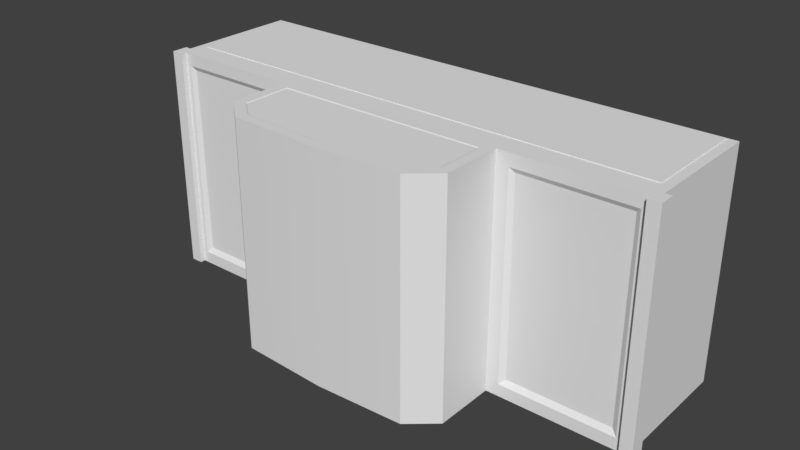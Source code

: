 # Source: Platform_small.blend  (saved by Blender 2.78.0; exported with 4.5.12 LTS)
import bpy
from mathutils import Matrix  # noqa: F401  (used for matrix-valued properties, if any)

bpy.ops.wm.read_factory_settings(use_empty=True)
scene = bpy.context.scene
scene.name = 'Scene'

# ---- collections
col_collection_1 = bpy.data.collections.new('Collection 1'); scene.collection.children.link(col_collection_1)

# ---- materials (node trees are filled in below, after node groups)
mat_material = bpy.data.materials.new('Material')
mat_material.alpha_threshold = 0.0
mat_material.use_transparent_shadow = False
mat_material.roughness = 0.5
mat_material.line_color = (0.0, 0.0, 0.0, 1.0)

# ---- material node trees

# ---- world
world_world = bpy.data.worlds.new('World'); scene.world = world_world
world_world.color = (0.05088, 0.05088, 0.05088)
world_world.use_sun_shadow = False
world_world.sun_shadow_jitter_overblur = 0.0
world_world.cycles.sampling_method = 'MANUAL'

# ---- meshes
me_mk2crewcabin_005 = bpy.data.meshes.new('Mk2CrewCabin.005')
me_mk2crewcabin_005.from_pydata([(0.949, 0.425, 0.2922), (0.949, -0.425, 0.2922), (0.9043, 0.3837, 0.2501), (0.9043, -0.425, 0.2922), (0.949, -0.425, -0.1047), (0.949, 0.425, -0.1047), (0.9043, -0.425, -0.1047), (0.9043, 0.3837, -0.06258), (0.9043, -0.3853, 0.2501), (0.9043, -0.3853, -0.06258), (0.9043, 0.425, 0.2922), (0.9043, 0.425, -0.1047), (0.9277, -0.3853, 0.2501), (0.9277, 0.3837, 0.2501), (0.9277, -0.3853, -0.06258), (0.9277, 0.3837, -0.06258), (-0.949, 0.425, 0.2922), (-0.949, -0.425, 0.2922), (-0.9043, 0.3837, 0.2501), (-0.9043, -0.425, 0.2922), (-0.949, -0.425, -0.1047), (-0.949, 0.425, -0.1047), (-0.9043, -0.425, -0.1047), (-0.9043, 0.3837, -0.06258), (-0.9043, -0.3853, 0.2501), (-0.9043, -0.3853, -0.06258), (-0.9043, 0.425, 0.2922), (-0.9043, 0.425, -0.1047), (-0.9277, -0.3853, 0.2501), (-0.9277, 0.3837, 0.2501), (-0.9277, -0.3853, -0.06258), (-0.9277, 0.3837, -0.06258)], [], [(0, 10, 3, 1), (5, 4, 6, 11), (10, 0, 5, 11), (0, 1, 4, 5), (1, 3, 6, 4), (2, 8, 3, 10), (9, 7, 11, 6), (7, 2, 10, 11), (8, 9, 6, 3), (12, 13, 15, 14), (2, 7, 15, 13), (8, 2, 13, 12), (9, 8, 12, 14), (7, 9, 14, 15), (16, 17, 19, 26), (21, 27, 22, 20), (26, 27, 21, 16), (16, 21, 20, 17), (17, 20, 22, 19), (18, 26, 19, 24), (25, 22, 27, 23), (23, 27, 26, 18), (24, 19, 22, 25), (28, 30, 31, 29), (18, 29, 31, 23), (24, 28, 29, 18), (25, 30, 28, 24), (23, 31, 30, 25)])
me_mk2crewcabin_005.polygons.foreach_set('use_smooth', [True] * 28)
_k = set([(0, 1), (0, 5), (0, 10), (1, 3), (1, 4), (2, 7), (2, 8), (2, 13), (3, 6), (3, 10), (4, 5), (4, 6), (5, 11), (6, 11), (7, 9), (7, 15), (8, 9), (8, 12), (9, 14), (10, 11), (12, 13), (12, 14), (13, 15), (14, 15), (16, 17), (16, 21), (16, 26), (17, 19), (17, 20), (18, 23), (18, 24), (18, 29), (19, 22), (19, 26), (20, 21), (20, 22), (21, 27), (22, 27), (23, 25), (23, 31), (24, 25), (24, 28), (25, 30), (26, 27), (28, 29), (28, 30), (29, 31), (30, 31)])
me_mk2crewcabin_005.attributes.new('sharp_edge', 'BOOLEAN', 'EDGE').data.foreach_set('value', [ (min(e.vertices), max(e.vertices)) in _k for e in me_mk2crewcabin_005.edges])
_uv = me_mk2crewcabin_005.uv_layers.new(name='UV')
_uv.uv.foreach_set('vector', [0.348, 0.4759, 0.348, 0.4657, 0.5438, 0.4657, 0.5438, 0.4759, 0.348, 0.3512, 0.5438, 0.3512, 0.5438, 0.3614, 0.348, 0.3614, 0.5478, 0.032, 0.5564, 0.03357, 0.5564, 0.1061, 0.5478, 0.1045, 0.3198, 0.7833, 0.5349, 0.7833, 0.5349, 0.8551, 0.3198, 0.8551, 0.5564, 0.03357, 0.5478, 0.032, 0.5478, 0.1045, 0.5564, 0.1061, 0.358, 0.4564, 0.5352, 0.4564, 0.5438, 0.4657, 0.348, 0.4657, 0.5352, 0.3706, 0.358, 0.3706, 0.348, 0.3614, 0.5438, 0.3614, 0.358, 0.3706, 0.358, 0.4564, 0.348, 0.4657, 0.348, 0.3614, 0.5352, 0.4564, 0.5352, 0.3706, 0.5438, 0.3614, 0.5438, 0.4657, 0.5258, 0.4494, 0.3673, 0.4494, 0.3673, 0.3777, 0.5258, 0.3777, 0.358, 0.4564, 0.358, 0.3706, 0.3673, 0.3777, 0.3673, 0.4494, 0.5352, 0.4564, 0.358, 0.4564, 0.3673, 0.4494, 0.5258, 0.4494, 0.5352, 0.3706, 0.5352, 0.4564, 0.5258, 0.4494, 0.5258, 0.3777, 0.358, 0.3706, 0.5352, 0.3706, 0.5258, 0.3777, 0.3673, 0.3777, 0.348, 0.4759, 0.5438, 0.4759, 0.5438, 0.4657, 0.348, 0.4657, 0.348, 0.3512, 0.348, 0.3614, 0.5438, 0.3614, 0.5438, 0.3512, 0.2283, 0.03357, 0.2283, 0.1061, 0.22, 0.1061, 0.22, 0.03357, 0.5349, 0.7833, 0.5349, 0.8551, 0.3198, 0.8551, 0.3198, 0.7833, 0.22, 0.1061, 0.22, 0.03357, 0.2283, 0.03357, 0.2283, 0.1061, 0.358, 0.4564, 0.348, 0.4657, 0.5438, 0.4657, 0.5352, 0.4564, 0.5352, 0.3706, 0.5438, 0.3614, 0.348, 0.3614, 0.358, 0.3706, 0.358, 0.3706, 0.348, 0.3614, 0.348, 0.4657, 0.358, 0.4564, 0.5352, 0.4564, 0.5438, 0.4657, 0.5438, 0.3614, 0.5352, 0.3706, 0.5258, 0.4494, 0.5258, 0.3777, 0.3673, 0.3777, 0.3673, 0.4494, 0.358, 0.4564, 0.3673, 0.4494, 0.3673, 0.3777, 0.358, 0.3706, 0.5352, 0.4564, 0.5258, 0.4494, 0.3673, 0.4494, 0.358, 0.4564, 0.5352, 0.3706, 0.5258, 0.3777, 0.5258, 0.4494, 0.5352, 0.4564, 0.358, 0.3706, 0.3673, 0.3777, 0.5258, 0.3777, 0.5352, 0.3706])
me_mk2crewcabin_005.materials.append(mat_material)
me_mk2crewcabin_005.use_remesh_preserve_volume = False
me_mk2crewcabin_005.use_remesh_preserve_attributes = False
me_mk2crewcabin_005.use_mirror_vertex_groups = False
me_mk2crewcabin_005.update()
me_mk2crewcabin_005.normals_split_custom_set([tuple(v) for v in zip(*[iter([7.844e-07, -1.227e-07, 1.0, 7.844e-07, -1.227e-07, 1.0, 7.844e-07, -1.227e-07, 1.0, 7.844e-07, -1.227e-07, 1.0, -3.922e-07, 1.402e-07, -1.0, -3.922e-07, 1.402e-07, -1.0, -3.922e-07, 1.402e-07, -1.0, -3.922e-07, 1.402e-07, -1.0, 0.0, 1.0, -1.05e-07, 0.0, 1.0, -1.05e-07, 0.0, 1.0, -1.05e-07, 0.0, 1.0, -1.05e-07, 1.0, -2.39e-08, 0.0, 1.0, -2.39e-08, 0.0, 1.0, -2.39e-08, 0.0, 1.0, -2.39e-08, 0.0, 5.007e-14, -1.0, 1.05e-07, 5.007e-14, -1.0, 1.05e-07, 5.007e-14, -1.0, 1.05e-07, 5.007e-14, -1.0, 1.05e-07, -1.0, 9.832e-07, 7.591e-07, -1.0, -3.797e-08, 7.656e-07, -1.0, -3.992e-08, 7.273e-07, -1.0, 9.658e-07, 7.467e-07, -1.0, 1.732e-08, 7.656e-07, -1.0, 1.039e-06, 7.592e-07, -1.0, 1.022e-06, 7.466e-07, -1.0, 1.821e-08, 7.274e-07, -1.0, 1.039e-06, 7.592e-07, -1.0, 9.832e-07, 7.591e-07, -1.0, 9.658e-07, 7.467e-07, -1.0, 1.022e-06, 7.466e-07, -1.0, -3.797e-08, 7.656e-07, -1.0, 1.732e-08, 7.656e-07, -1.0, 1.821e-08, 7.274e-07, -1.0, -3.992e-08, 7.273e-07, -1.0, -9.331e-08, 0.0, -1.0, -9.331e-08, 0.0, -1.0, -9.331e-08, 0.0, -1.0, -9.331e-08, 0.0, -7.889e-05, -1.0, -5.977e-06, -7.889e-05, -1.0, -5.977e-06, -7.889e-05, -1.0, -5.977e-06, -7.889e-05, -1.0, -5.977e-06, 0.0, 7.75e-08, -1.0, 0.0, 7.75e-08, -1.0, 0.0, 7.75e-08, -1.0, 0.0, 7.75e-08, -1.0, 7.889e-05, 1.0, 5.977e-06, 7.889e-05, 1.0, 5.977e-06, 7.889e-05, 1.0, 5.977e-06, 7.889e-05, 1.0, 5.977e-06, 0.0, -1.356e-07, 1.0, 0.0, -1.356e-07, 1.0, 0.0, -1.356e-07, 1.0, 0.0, -1.356e-07, 1.0, -7.844e-07, -1.227e-07, 1.0, -7.844e-07, -1.227e-07, 1.0, -7.844e-07, -1.227e-07, 1.0, -7.844e-07, -1.227e-07, 1.0, 3.922e-07, 1.402e-07, -1.0, 3.922e-07, 1.402e-07, -1.0, 3.922e-07, 1.402e-07, -1.0, 3.922e-07, 1.402e-07, -1.0, 0.0, 1.0, -1.05e-07, 0.0, 1.0, -1.05e-07, 0.0, 1.0, -1.05e-07, 0.0, 1.0, -1.05e-07, -1.0, 0.0, 0.0, -1.0, 0.0, 0.0, -1.0, 0.0, 0.0, -1.0, 0.0, 0.0, -5.007e-14, -1.0, 1.05e-07, -5.007e-14, -1.0, 1.05e-07, -5.007e-14, -1.0, 1.05e-07, -5.007e-14, -1.0, 1.05e-07, 1.0, 1.222e-06, 0.0, 1.0, 1.2e-06, 0.0, 1.0, -1.903e-05, -2.222e-06, 1.0, -2.003e-05, -2.339e-06, 1.0, -2.094e-05, -2.158e-05, 1.0, -2e-05, -2.245e-05, 1.0, 2.599e-07, -1.973e-05, 1.0, 2.971e-07, -1.941e-05, 1.0, 2.971e-07, -1.941e-05, 1.0, 2.599e-07, -1.973e-05, 1.0, 1.2e-06, 0.0, 1.0, 1.222e-06, 0.0, 1.0, -2.003e-05, -2.339e-06, 1.0, -1.903e-05, -2.222e-06, 1.0, -2e-05, -2.245e-05, 1.0, -2.094e-05, -2.158e-05, 1.0, -1.239e-07, 0.0, 1.0, -1.239e-07, 0.0, 1.0, -1.239e-07, 0.0, 1.0, -1.239e-07, 0.0, 0.0, -1.0, 0.0, 0.0, -1.0, 0.0, 0.0, -1.0, 0.0, 0.0, -1.0, 0.0, 0.0, 7.75e-08, -1.0, 0.0, 7.75e-08, -1.0, 0.0, 7.75e-08, -1.0, 0.0, 7.75e-08, -1.0, 0.0, 1.0, 0.0, 0.0, 1.0, 0.0, 0.0, 1.0, 0.0, 0.0, 1.0, 0.0, 0.0, -1.356e-07, 1.0, 0.0, -1.356e-07, 1.0, 0.0, -1.356e-07, 1.0, 0.0, -1.356e-07, 1.0])] * 3)])
me_cube_022 = bpy.data.meshes.new('Cube.022')
me_cube_022.from_pydata([(-0.9085, -0.304, -0.4134), (-0.9085, 0.09726, -0.4134), (-0.9085, -0.304, 0.4134), (-0.9085, 0.09726, 0.4134), (-0.9495, -0.304, -0.4134), (-0.9495, 0.09726, -0.4134), (-0.9495, -0.304, 0.4134), (-0.9495, 0.09726, 0.4134)], [], [(1, 3, 2, 0), (3, 7, 6, 2), (7, 5, 4, 6), (5, 1, 0, 4), (0, 2, 6, 4), (5, 7, 3, 1)])
me_cube_022.use_remesh_preserve_volume = False
me_cube_022.use_remesh_preserve_attributes = False
me_cube_022.use_mirror_vertex_groups = False
me_cube_022.update()
me_cube_023 = bpy.data.meshes.new('Cube.023')
me_cube_023.from_pydata([(0.9085, -0.304, 0.4134), (0.9085, 0.09726, 0.4134), (0.9085, -0.304, -0.4134), (0.9085, 0.09726, -0.4134), (0.9495, -0.304, 0.4134), (0.9495, 0.09726, 0.4134), (0.9495, -0.304, -0.4134), (0.9495, 0.09726, -0.4134)], [], [(1, 3, 2, 0), (3, 7, 6, 2), (7, 5, 4, 6), (5, 1, 0, 4), (0, 2, 6, 4), (5, 7, 3, 1)])
me_cube_023.use_remesh_preserve_volume = False
me_cube_023.use_remesh_preserve_attributes = False
me_cube_023.use_mirror_vertex_groups = False
me_cube_023.update()
me_mk2crewcabin_004 = bpy.data.meshes.new('Mk2CrewCabin.004')
me_mk2crewcabin_004.from_pydata([(0.9043, 0.425, 0.2922), (-0.9043, 0.425, 0.2922), (0.8654, 0.3916, 0.2526), (-0.8723, 0.3916, 0.2526), (-0.9043, 0.425, -0.1047), (0.9043, 0.425, -0.1047), (-0.8723, 0.3916, -0.06004), (0.8654, 0.3916, -0.06004), (0.04696, 0.3916, 0.2526), (0.04696, 0.3916, -0.06004), (-0.05478, 0.3916, 0.2526), (0.9043, 0.3916, 0.2922), (-0.05478, 0.3916, -0.06004), (0.9043, 0.3916, -0.1047), (-0.9043, 0.3916, 0.2922), (-0.9043, 0.3916, -0.1047), (-0.003908, 0.3916, 0.2922), (-0.003908, 0.3916, -0.1047), (0.04696, 0.4146, 0.2526), (0.8654, 0.4146, 0.2526), (0.04696, 0.4146, -0.06004), (0.8654, 0.4146, -0.06004), (-0.8723, 0.4146, 0.2526), (-0.8723, 0.4146, -0.06004), (-0.05478, 0.4146, 0.2526), (-0.05478, 0.4146, -0.06004)], [], [(0, 1, 14, 16, 11), (5, 13, 17, 15, 4), (11, 13, 5, 0), (0, 5, 4, 1), (1, 4, 15, 14), (6, 23, 22, 3), (12, 25, 23, 6), (2, 11, 16, 8), (9, 17, 13, 7), (7, 13, 11, 2), (8, 16, 17, 9), (3, 14, 15, 6), (10, 16, 14, 3), (6, 15, 17, 12), (12, 17, 16, 10), (18, 20, 21, 19), (22, 23, 25, 24), (2, 19, 21, 7), (10, 24, 25, 12), (8, 18, 19, 2), (3, 22, 24, 10), (9, 20, 18, 8), (7, 21, 20, 9)])
me_mk2crewcabin_004.polygons.foreach_set('use_smooth', [True] * 23)
_k = set([(0, 1), (0, 5), (0, 11), (1, 4), (1, 14), (2, 7), (2, 8), (2, 19), (3, 6), (3, 10), (3, 22), (4, 5), (4, 15), (5, 13), (6, 12), (6, 23), (7, 9), (7, 21), (8, 9), (8, 18), (9, 20), (10, 12), (10, 24), (11, 13), (11, 16), (12, 25), (13, 17), (14, 15), (14, 16), (15, 17), (18, 19), (18, 20), (19, 21), (20, 21), (22, 23), (22, 24), (23, 25), (24, 25)])
me_mk2crewcabin_004.attributes.new('sharp_edge', 'BOOLEAN', 'EDGE').data.foreach_set('value', [ (min(e.vertices), max(e.vertices)) in _k for e in me_mk2crewcabin_004.edges])
_uv = me_mk2crewcabin_004.uv_layers.new(name='UV')
_uv.uv.foreach_set('vector', [0.02537, 0.7337, 0.417, 0.7337, 0.417, 0.7235, 0.2212, 0.7235, 0.02537, 0.7235, 0.02537, 0.609, 0.02537, 0.6192, 0.2212, 0.6192, 0.417, 0.6192, 0.417, 0.609, 0.02537, 0.7235, 0.02537, 0.6192, 0.01362, 0.6192, 0.01362, 0.7235, 0.5478, 0.032, 0.5478, 0.1045, 0.2283, 0.1061, 0.2283, 0.03357, 0.4287, 0.7235, 0.4287, 0.6192, 0.417, 0.6192, 0.417, 0.7235, 0.407, 0.6284, 0.3975, 0.6356, 0.3975, 0.7071, 0.407, 0.7142, 0.2298, 0.6284, 0.2393, 0.6356, 0.3975, 0.6356, 0.407, 0.6284, 0.03535, 0.7142, 0.02537, 0.7235, 0.2212, 0.7235, 0.2126, 0.7142, 0.2126, 0.6284, 0.2212, 0.6192, 0.02537, 0.6192, 0.03535, 0.6284, 0.03535, 0.6284, 0.02537, 0.6192, 0.02537, 0.7235, 0.03535, 0.7142, 0.2126, 0.7142, 0.2212, 0.7235, 0.2212, 0.6192, 0.2126, 0.6284, 0.407, 0.7142, 0.417, 0.7235, 0.417, 0.6192, 0.407, 0.6284, 0.2298, 0.7142, 0.2212, 0.7235, 0.417, 0.7235, 0.407, 0.7142, 0.407, 0.6284, 0.417, 0.6192, 0.2212, 0.6192, 0.2298, 0.6284, 0.2298, 0.6284, 0.2212, 0.6192, 0.2212, 0.7235, 0.2298, 0.7142, 0.2031, 0.7072, 0.2031, 0.6355, 0.04466, 0.6355, 0.04466, 0.7072, 0.3975, 0.7071, 0.3975, 0.6356, 0.2393, 0.6356, 0.2393, 0.7071, 0.03535, 0.7142, 0.04466, 0.7072, 0.04466, 0.6355, 0.03535, 0.6284, 0.2298, 0.7142, 0.2393, 0.7071, 0.2393, 0.6356, 0.2298, 0.6284, 0.2126, 0.7142, 0.2031, 0.7072, 0.04466, 0.7072, 0.03535, 0.7142, 0.407, 0.7142, 0.3975, 0.7071, 0.2393, 0.7071, 0.2298, 0.7142, 0.2126, 0.6284, 0.2031, 0.6355, 0.2031, 0.7072, 0.2126, 0.7142, 0.03535, 0.6284, 0.04466, 0.6355, 0.2031, 0.6355, 0.2126, 0.6284])
me_mk2crewcabin_004.materials.append(mat_material)
me_mk2crewcabin_004.use_remesh_preserve_volume = False
me_mk2crewcabin_004.use_remesh_preserve_attributes = False
me_mk2crewcabin_004.use_mirror_vertex_groups = False
me_mk2crewcabin_004.update()
me_mk2crewcabin_004.normals_split_custom_set([tuple(v) for v in zip(*[iter([-3.571e-08, 1.517e-05, 1.0, -3.571e-08, 1.517e-05, 1.0, -3.571e-08, 1.517e-05, 1.0, -3.571e-08, 1.517e-05, 1.0, -3.571e-08, 1.517e-05, 1.0, 3.084e-08, -1.473e-05, -1.0, 3.084e-08, -1.473e-05, -1.0, 3.084e-08, -1.473e-05, -1.0, 3.084e-08, -1.473e-05, -1.0, 3.084e-08, -1.473e-05, -1.0, 1.0, 0.0, 0.0, 1.0, 0.0, 0.0, 1.0, 0.0, 0.0, 1.0, 0.0, 0.0, 2.475e-15, 1.0, -8.304e-08, 2.475e-15, 1.0, -8.304e-08, 2.475e-15, 1.0, -8.304e-08, 2.475e-15, 1.0, -8.304e-08, -1.0, 0.0, 0.0, -1.0, 0.0, 0.0, -1.0, 0.0, 0.0, -1.0, 0.0, 0.0, 1.0, -7.073e-07, 0.0, 1.0, -7.073e-07, 0.0, 1.0, -7.073e-07, 0.0, 1.0, -7.073e-07, 0.0, -3.717e-08, 2.188e-05, 1.0, -3.717e-08, 2.188e-05, 1.0, -3.717e-08, 2.188e-05, 1.0, -3.717e-08, 2.188e-05, 1.0, 6.878e-07, -1.0, -1.983e-08, 6.87e-07, -1.0, -1.748e-08, 5.978e-07, -1.0, -3.483e-07, 6.085e-07, -1.0, 3.724e-08, 6.082e-07, -1.0, -1.744e-07, 5.989e-07, -1.0, 4.463e-08, 6.819e-07, -1.0, -2.236e-07, 6.895e-07, -1.0, -2.213e-07, 6.895e-07, -1.0, -2.213e-07, 6.819e-07, -1.0, -2.236e-07, 6.87e-07, -1.0, -1.748e-08, 6.878e-07, -1.0, -1.983e-08, 6.085e-07, -1.0, 3.724e-08, 5.978e-07, -1.0, -3.483e-07, 5.989e-07, -1.0, 4.463e-08, 6.082e-07, -1.0, -1.744e-07, 1.27e-06, -1.0, -8.187e-07, 1.157e-06, -1.0, -9.412e-07, 1.11e-06, -1.0, 3.458e-07, 1.286e-06, -1.0, 2.288e-07, 5.931e-07, -1.0, -8.567e-07, 5.978e-07, -1.0, -3.483e-07, 1.157e-06, -1.0, -9.412e-07, 1.27e-06, -1.0, -8.187e-07, 1.286e-06, -1.0, 2.288e-07, 1.11e-06, -1.0, 3.458e-07, 5.989e-07, -1.0, 4.463e-08, 5.927e-07, -1.0, 2.993e-07, 5.927e-07, -1.0, 2.993e-07, 5.989e-07, -1.0, 4.463e-08, 5.978e-07, -1.0, -3.483e-07, 5.931e-07, -1.0, -8.567e-07, 6.191e-07, -1.0, -2.329e-07, 6.191e-07, -1.0, -2.329e-07, 6.191e-07, -1.0, -2.329e-07, 6.191e-07, -1.0, -2.329e-07, 5.833e-07, -1.0, -2.332e-07, 5.833e-07, -1.0, -2.332e-07, 5.833e-07, -1.0, -2.332e-07, 5.833e-07, -1.0, -2.332e-07, -1.0, 1.647e-06, 0.0, -1.0, 1.647e-06, 0.0, -1.0, 1.647e-06, 0.0, -1.0, 1.647e-06, 0.0, -1.0, -5.728e-07, -6.179e-14, -1.0, -5.728e-07, -6.179e-14, -1.0, -5.728e-07, -6.179e-14, -1.0, -5.728e-07, -6.179e-14, 0.0, -2.204e-05, -1.0, 0.0, -2.204e-05, -1.0, 0.0, -2.204e-05, -1.0, 0.0, -2.204e-05, -1.0, 7.435e-08, -2.204e-05, -1.0, 7.435e-08, -2.204e-05, -1.0, 7.435e-08, -2.204e-05, -1.0, 7.435e-08, -2.204e-05, -1.0, 1.0, 4.476e-07, 1.236e-13, 1.0, 4.476e-07, 1.236e-13, 1.0, 4.476e-07, 1.236e-13, 1.0, 4.476e-07, 1.236e-13, -3.713e-08, 2.188e-05, 1.0, -3.713e-08, 2.188e-05, 1.0, -3.713e-08, 2.188e-05, 1.0, -3.713e-08, 2.188e-05, 1.0])] * 3)])
me_cube_024 = bpy.data.meshes.new('Cube.024')
me_cube_024.from_pydata([(0.9116, 0.3865, -0.304), (0.9116, 0.3865, 0.09726), (-0.9116, 0.3865, -0.304), (-0.9116, 0.3865, 0.09726), (0.9116, 0.4276, -0.304), (0.9116, 0.4276, 0.09726), (-0.9116, 0.4276, -0.304), (-0.9116, 0.4276, 0.09726)], [], [(1, 3, 2, 0), (3, 7, 6, 2), (7, 5, 4, 6), (5, 1, 0, 4), (0, 2, 6, 4), (5, 7, 3, 1)])
me_cube_024.use_remesh_preserve_volume = False
me_cube_024.use_remesh_preserve_attributes = False
me_cube_024.use_mirror_vertex_groups = False
me_cube_024.update()
me_mk2crewcabin_002 = bpy.data.meshes.new('Mk2CrewCabin.002')
me_mk2crewcabin_002.from_pydata([(-0.9043, -0.425, 0.2922), (0.9043, -0.425, 0.2922), (-0.8732, -0.3908, 0.2526), (0.8645, -0.3908, 0.2526), (0.9043, -0.425, -0.1047), (-0.9043, -0.425, -0.1047), (0.8645, -0.3908, -0.06004), (-0.8732, -0.3908, -0.06004), (-0.05478, -0.3908, 0.2526), (-0.05478, -0.3908, -0.06004), (0.04696, -0.3908, 0.2526), (-0.9043, -0.3908, 0.2922), (0.04696, -0.3908, -0.06004), (-0.9043, -0.3908, -0.1047), (0.9043, -0.3908, 0.2922), (0.9043, -0.3908, -0.1047), (-0.003908, -0.3908, 0.2922), (-0.003908, -0.3908, -0.1047), (-0.05478, -0.4138, 0.2526), (-0.8732, -0.4138, 0.2526), (-0.05478, -0.4138, -0.06004), (-0.8732, -0.4138, -0.06004), (0.8645, -0.4138, 0.2526), (0.8645, -0.4138, -0.06004), (0.04696, -0.4138, 0.2526), (0.04696, -0.4138, -0.06004)], [], [(0, 1, 14, 16, 11), (5, 13, 17, 15, 4), (11, 13, 5, 0), (0, 5, 4, 1), (1, 4, 15, 14), (6, 23, 22, 3), (12, 25, 23, 6), (2, 11, 16, 8), (9, 17, 13, 7), (7, 13, 11, 2), (8, 16, 17, 9), (3, 14, 15, 6), (10, 16, 14, 3), (6, 15, 17, 12), (12, 17, 16, 10), (18, 20, 21, 19), (22, 23, 25, 24), (2, 19, 21, 7), (10, 24, 25, 12), (8, 18, 19, 2), (3, 22, 24, 10), (9, 20, 18, 8), (7, 21, 20, 9)])
me_mk2crewcabin_002.polygons.foreach_set('use_smooth', [True] * 23)
_k = set([(0, 1), (0, 5), (0, 11), (1, 4), (1, 14), (2, 7), (2, 8), (2, 19), (3, 6), (3, 10), (3, 22), (4, 5), (4, 15), (5, 13), (6, 12), (6, 23), (7, 9), (7, 21), (8, 9), (8, 18), (9, 20), (10, 12), (10, 24), (11, 13), (11, 16), (12, 25), (13, 17), (14, 15), (14, 16), (15, 17), (18, 19), (18, 20), (19, 21), (20, 21), (22, 23), (22, 24), (23, 25), (24, 25)])
me_mk2crewcabin_002.attributes.new('sharp_edge', 'BOOLEAN', 'EDGE').data.foreach_set('value', [ (min(e.vertices), max(e.vertices)) in _k for e in me_mk2crewcabin_002.edges])
_uv = me_mk2crewcabin_002.uv_layers.new(name='UV')
_uv.uv.foreach_set('vector', [0.02537, 0.7337, 0.417, 0.7337, 0.417, 0.7235, 0.2212, 0.7235, 0.02537, 0.7235, 0.02537, 0.609, 0.02537, 0.6192, 0.2212, 0.6192, 0.417, 0.6192, 0.417, 0.609, 0.02537, 0.7235, 0.02537, 0.6192, 0.01362, 0.6192, 0.01362, 0.7235, 0.2283, 0.03357, 0.2283, 0.1061, 0.5478, 0.1045, 0.5478, 0.032, 0.4287, 0.7235, 0.4287, 0.6192, 0.417, 0.6192, 0.417, 0.7235, 0.407, 0.6284, 0.3975, 0.6356, 0.3975, 0.7071, 0.407, 0.7142, 0.2298, 0.6284, 0.2393, 0.6356, 0.3975, 0.6356, 0.407, 0.6284, 0.03535, 0.7142, 0.02537, 0.7235, 0.2212, 0.7235, 0.2126, 0.7142, 0.2126, 0.6284, 0.2212, 0.6192, 0.02537, 0.6192, 0.03535, 0.6284, 0.03535, 0.6284, 0.02537, 0.6192, 0.02537, 0.7235, 0.03535, 0.7142, 0.2126, 0.7142, 0.2212, 0.7235, 0.2212, 0.6192, 0.2126, 0.6284, 0.407, 0.7142, 0.417, 0.7235, 0.417, 0.6192, 0.407, 0.6284, 0.2298, 0.7142, 0.2212, 0.7235, 0.417, 0.7235, 0.407, 0.7142, 0.407, 0.6284, 0.417, 0.6192, 0.2212, 0.6192, 0.2298, 0.6284, 0.2298, 0.6284, 0.2212, 0.6192, 0.2212, 0.7235, 0.2298, 0.7142, 0.2031, 0.7072, 0.2031, 0.6355, 0.04466, 0.6355, 0.04466, 0.7072, 0.3975, 0.7071, 0.3975, 0.6356, 0.2393, 0.6356, 0.2393, 0.7071, 0.03535, 0.7142, 0.04466, 0.7072, 0.04466, 0.6355, 0.03535, 0.6284, 0.2298, 0.7142, 0.2393, 0.7071, 0.2393, 0.6356, 0.2298, 0.6284, 0.2126, 0.7142, 0.2031, 0.7072, 0.04466, 0.7072, 0.03535, 0.7142, 0.407, 0.7142, 0.3975, 0.7071, 0.2393, 0.7071, 0.2298, 0.7142, 0.2126, 0.6284, 0.2031, 0.6355, 0.2031, 0.7072, 0.2126, 0.7142, 0.03535, 0.6284, 0.04466, 0.6355, 0.2031, 0.6355, 0.2126, 0.6284])
me_mk2crewcabin_002.materials.append(mat_material)
me_mk2crewcabin_002.use_remesh_preserve_volume = False
me_mk2crewcabin_002.use_remesh_preserve_attributes = False
me_mk2crewcabin_002.use_mirror_vertex_groups = False
me_mk2crewcabin_002.update()
me_mk2crewcabin_002.normals_split_custom_set([tuple(v) for v in zip(*[iter([3.474e-08, -1.481e-05, 1.0, 3.474e-08, -1.481e-05, 1.0, 3.474e-08, -1.481e-05, 1.0, 3.474e-08, -1.481e-05, 1.0, 3.474e-08, -1.481e-05, 1.0, -2.635e-08, 1.503e-05, -1.0, -2.635e-08, 1.503e-05, -1.0, -2.635e-08, 1.503e-05, -1.0, -2.635e-08, 1.503e-05, -1.0, -2.635e-08, 1.503e-05, -1.0, -1.0, -2.196e-06, 0.0, -1.0, -2.196e-06, 0.0, -1.0, -2.196e-06, 0.0, -1.0, -2.196e-06, 0.0, 0.0, -1.0, 0.0, 0.0, -1.0, 0.0, 0.0, -1.0, 0.0, 0.0, -1.0, 0.0, 1.0, -2.196e-06, 0.0, 1.0, -2.196e-06, 0.0, 1.0, -2.196e-06, 0.0, 1.0, -2.196e-06, 0.0, -1.0, 1.258e-06, 0.0, -1.0, 1.258e-06, 0.0, -1.0, 1.258e-06, 0.0, -1.0, 1.258e-06, 0.0, 3.717e-08, -2.221e-05, 1.0, 3.717e-08, -2.221e-05, 1.0, 3.717e-08, -2.221e-05, 1.0, 3.717e-08, -2.221e-05, 1.0, -4.001e-07, 1.0, 5.308e-07, -3.8e-07, 1.0, 6.074e-07, -1.238e-07, 1.0, 2.237e-07, -2.889e-07, 1.0, 5.88e-07, -2.888e-07, 1.0, -1.99e-07, -1.349e-07, 1.0, 2.997e-07, -3.726e-07, 1.0, -2.913e-07, -4.026e-07, 1.0, -1.79e-07, -4.026e-07, 1.0, -1.79e-07, -3.726e-07, 1.0, -2.913e-07, -3.8e-07, 1.0, 6.074e-07, -4.001e-07, 1.0, 5.308e-07, -2.889e-07, 1.0, 5.88e-07, -1.238e-07, 1.0, 2.237e-07, -1.349e-07, 1.0, 2.997e-07, -2.888e-07, 1.0, -1.99e-07, -7.009e-07, 1.0, -8.686e-08, -7.031e-07, 1.0, -8.496e-08, -6.719e-07, 1.0, 8.744e-07, -7.113e-07, 1.0, 8.193e-07, -2.076e-08, 1.0, -1.32e-07, -1.238e-07, 1.0, 2.237e-07, -7.031e-07, 1.0, -8.496e-08, -7.009e-07, 1.0, -8.686e-08, -7.113e-07, 1.0, 8.193e-07, -6.719e-07, 1.0, 8.744e-07, -1.349e-07, 1.0, 2.997e-07, -1.352e-08, 1.0, 8.21e-07, -1.352e-08, 1.0, 8.21e-07, -1.349e-07, 1.0, 2.997e-07, -1.238e-07, 1.0, 2.237e-07, -2.076e-08, 1.0, -1.32e-07, -2.913e-07, 1.0, 2.329e-07, -2.913e-07, 1.0, 2.329e-07, -2.913e-07, 1.0, 2.329e-07, -2.913e-07, 1.0, 2.329e-07, -2.916e-07, 1.0, 2.332e-07, -2.916e-07, 1.0, 2.332e-07, -2.916e-07, 1.0, 2.332e-07, -2.916e-07, 1.0, 2.332e-07, 1.0, -1.949e-07, 0.0, 1.0, -1.949e-07, 0.0, 1.0, -1.949e-07, 0.0, 1.0, -1.949e-07, 0.0, 1.0, 1.64e-07, 3.09e-14, 1.0, 1.64e-07, 3.09e-14, 1.0, 1.64e-07, 3.09e-14, 1.0, 1.64e-07, 3.09e-14, 0.0, 2.204e-05, -1.0, 0.0, 2.204e-05, -1.0, 0.0, 2.204e-05, -1.0, 0.0, 2.204e-05, -1.0, -7.435e-08, 2.204e-05, -1.0, -7.435e-08, 2.204e-05, -1.0, -7.435e-08, 2.204e-05, -1.0, -7.435e-08, 2.204e-05, -1.0, -1.0, -2.613e-08, -3.09e-14, -1.0, -2.613e-08, -3.09e-14, -1.0, -2.613e-08, -3.09e-14, -1.0, -2.613e-08, -3.09e-14, 3.095e-08, -2.221e-05, 1.0, 3.095e-08, -2.221e-05, 1.0, 3.095e-08, -2.221e-05, 1.0, 3.095e-08, -2.221e-05, 1.0])] * 3)])
me_cube_020 = bpy.data.meshes.new('Cube.020')
me_cube_020.from_pydata([(0.9116, -0.304, -0.3865), (0.9116, 0.09726, -0.3865), (-0.9116, -0.304, -0.3865), (-0.9116, 0.09726, -0.3865), (0.9116, -0.304, -0.4276), (0.9116, 0.09726, -0.4276), (-0.9116, -0.304, -0.4276), (-0.9116, 0.09726, -0.4276)], [], [(1, 3, 2, 0), (3, 7, 6, 2), (7, 5, 4, 6), (5, 1, 0, 4), (0, 2, 6, 4), (5, 7, 3, 1)])
me_cube_020.use_remesh_preserve_volume = False
me_cube_020.use_remesh_preserve_attributes = False
me_cube_020.use_mirror_vertex_groups = False
me_cube_020.update()
me_cube_013 = bpy.data.meshes.new('Cube.013')
me_cube_013.from_pydata([(-0.9242, 0.4221, 0.3833), (0.9242, 0.4221, 0.3833), (0.9242, 0.423, 0.3111), (-0.9242, 0.423, 0.3111), (0.9242, -0.4232, 0.3806), (-0.9242, -0.4232, 0.3806), (-0.9242, -0.4223, 0.3111), (0.9242, -0.4223, 0.3111)], [], [(1, 0, 5, 4), (3, 2, 7, 6), (0, 3, 6, 5), (6, 7, 4, 5), (3, 0, 1, 2), (2, 1, 4, 7)])
me_cube_013.use_remesh_preserve_volume = False
me_cube_013.use_remesh_preserve_attributes = False
me_cube_013.use_mirror_vertex_groups = False
me_cube_013.update()
me_cube_012 = bpy.data.meshes.new('Cube.012')
me_cube_012.from_pydata([(-0.4268, -0.4227, 0.608), (-0.3315, -0.4227, 0.69), (0.3315, -0.4227, 0.69), (0.4268, -0.4227, 0.608), (-0.4268, -0.4227, 0.3209), (0.4268, -0.4227, 0.3209), (-0.4268, 0.4227, 0.608), (-0.3315, 0.4227, 0.69), (0.3315, 0.4227, 0.69), (0.4268, 0.4227, 0.608), (-0.4268, 0.4227, 0.3209), (0.4268, 0.4227, 0.3209)], [], [(4, 5, 3), (4, 3, 2), (4, 2, 1), (4, 1, 0), (10, 9, 11), (10, 8, 9), (10, 7, 8), (10, 6, 7), (0, 6, 10, 4), (3, 9, 8, 2), (1, 7, 6, 0), (5, 11, 9, 3), (4, 10, 11, 5), (2, 8, 7, 1)])
me_cube_012.use_remesh_preserve_volume = False
me_cube_012.use_remesh_preserve_attributes = False
me_cube_012.use_mirror_vertex_groups = False
me_cube_012.update()
me_mk2crewcabin_016 = bpy.data.meshes.new('Mk2CrewCabin.016')
me_mk2crewcabin_016.from_pydata([(-0.3716, 0.4138, 0.4393), (-0.3716, 0.4138, 0.5926), (-0.3082, 0.4138, 0.6472), (-0.3315, 0.425, 0.7054), (-0.4309, 0.425, 0.6198), (-0.3923, 0.425, 0.4186), (-0.3164, 0.425, 0.6675), (-0.3923, 0.425, 0.6021), (-0.8668, -0.3908, 0.2922), (-0.8822, -0.3562, 0.3792), (-0.3716, -0.4124, 0.4393), (-0.3716, -0.4124, 0.5926), (-0.3082, -0.4124, 0.6472), (-0.5011, -0.3562, 0.3792), (-0.3315, -0.425, 0.7054), (-0.4309, -0.425, 0.6198), (-0.3923, -0.425, 0.4186), (-0.3164, -0.425, 0.6675), (-0.3923, -0.425, 0.6021), (-0.8822, 0.3561, 0.3792), (-0.949, 0.425, 0.3926), (-0.4309, 0.425, 0.3926), (-0.5011, 0.3556, 0.3792), (-0.949, -0.425, 0.3926), (-0.4775, 0.3791, 0.3926), (-0.4775, -0.3797, 0.3926), (-0.9057, -0.3797, 0.3926), (-0.9057, 0.3797, 0.3926), (-0.4309, -0.425, 0.3926), (0.0, 0.425, 0.4186), (0.3716, 0.4138, 0.4393), (0.3716, 0.4138, 0.5926), (0.3082, 0.4138, 0.6472), (0.0, 0.425, 0.6827), (0.3315, 0.425, 0.7054), (0.0, 0.425, 0.7213), (0.4309, 0.425, 0.6198), (0.0, 0.4138, 0.4393), (0.3923, 0.425, 0.4186), (0.3164, 0.425, 0.6675), (0.0, 0.4138, 0.662), (0.3923, 0.425, 0.6021), (0.8668, -0.3908, 0.2922), (0.8822, -0.3562, 0.3792), (0.949, 0.425, 0.3926), (0.0, -0.425, 0.4186), (0.3716, -0.4124, 0.4393), (0.3716, -0.4124, 0.5926), (0.3082, -0.4124, 0.6472), (0.0, -0.425, 0.6827), (0.5011, -0.3562, 0.3792), (0.3315, -0.425, 0.7054), (0.0, -0.425, 0.7213), (0.4309, -0.425, 0.6198), (0.0, -0.4124, 0.4393), (0.3923, -0.425, 0.4186), (0.3164, -0.425, 0.6675), (0.0, -0.4124, 0.662), (0.3923, -0.425, 0.6021), (0.8822, 0.3561, 0.3792), (0.4309, 0.425, 0.3926), (0.5011, 0.3556, 0.3792), (0.949, -0.425, 0.3926), (0.4775, 0.3791, 0.3926), (0.4775, -0.3797, 0.3926), (0.9057, -0.3797, 0.3926), (0.9057, 0.3797, 0.3926), (0.0, -0.425, 0.3922), (0.4309, -0.425, 0.3926), (0.0, 0.425, 0.3922), (0.05013, -0.3908, 0.2922), (0.8668, 0.3908, 0.2922), (0.949, 0.425, 0.2922), (0.05013, 0.3908, 0.2922), (-0.05014, -0.3908, 0.2922), (0.949, -0.425, 0.2922), (-0.949, 0.425, 0.2922), (-0.8668, 0.3908, 0.2922), (-0.05014, 0.3908, 0.2922), (-0.949, -0.425, 0.2922), (0.0, -0.425, 0.2922), (0.0, 0.425, 0.2922), (0.05013, -0.3908, 0.312), (0.8668, -0.3908, 0.312), (0.05013, 0.3908, 0.312), (0.8668, 0.3908, 0.312), (-0.8668, 0.3908, 0.312), (-0.8668, -0.3908, 0.312), (-0.05014, -0.3908, 0.312), (-0.05014, 0.3908, 0.312), (-0.949, 0.425, 0.3922), (-0.949, -0.425, 0.3922), (0.949, 0.425, 0.3922), (0.949, -0.425, 0.3922), (-0.9732, 0.425, 0.4122), (-0.9732, -0.425, 0.4122), (-0.9732, 0.03989, 0.4122), (-0.949, 0.03989, 0.353), (-0.949, 0.425, 0.353), (-0.949, -0.425, 0.353), (-0.9732, 0.03989, 0.353), (-0.9732, 0.425, 0.353), (-0.9732, -0.425, 0.353), (-0.9275, 0.03989, 0.3922), (-0.9275, 0.425, 0.3922), (-0.9275, -0.425, 0.3922), (-0.9275, 0.03989, 0.4122), (-0.9275, 0.425, 0.4122), (-0.9275, -0.425, 0.4122), (0.9732, 0.425, 0.4122), (0.9732, -0.425, 0.4122), (0.9732, 0.03989, 0.4122), (0.949, 0.03989, 0.353), (0.949, 0.425, 0.353), (0.949, -0.425, 0.353), (0.9732, 0.03989, 0.353), (0.9732, 0.425, 0.353), (0.9732, -0.425, 0.353), (0.9275, 0.03989, 0.3922), (0.9275, 0.425, 0.3922), (0.9275, -0.425, 0.3922), (0.9275, 0.03989, 0.4122), (0.9275, 0.425, 0.4122), (0.9275, -0.425, 0.4122)], [], [(37, 0, 1, 2, 40), (29, 69, 21, 5), (6, 3, 35, 33), (7, 4, 3, 6), (5, 21, 4, 7), (37, 29, 5, 0), (2, 6, 33, 40), (1, 7, 6, 2), (0, 5, 7, 1), (54, 57, 12, 11, 10), (17, 49, 52, 14), (18, 17, 14, 15), (16, 18, 15, 28), (54, 10, 16, 45), (12, 57, 49, 17), (11, 12, 17, 18), (10, 11, 18, 16), (45, 16, 28, 67), (66, 44, 60, 63), (3, 4, 15, 14), (35, 3, 14, 52), (13, 22, 19, 9), (63, 60, 68, 64), (25, 26, 23, 28), (22, 13, 25, 24), (13, 9, 26, 25), (9, 19, 27, 26), (19, 22, 24, 27), (20, 79, 23), (37, 40, 32, 31, 30), (29, 38, 60, 69), (39, 33, 35, 34), (41, 39, 34, 36), (38, 41, 36, 60), (37, 30, 38, 29), (32, 40, 33, 39), (31, 32, 39, 41), (30, 31, 41, 38), (54, 46, 47, 48, 57), (56, 51, 52, 49), (58, 53, 51, 56), (55, 68, 53, 58), (54, 45, 55, 46), (48, 56, 49, 57), (47, 58, 56, 48), (46, 55, 58, 47), (45, 67, 68, 55), (34, 51, 53, 36), (35, 52, 51, 34), (50, 43, 59, 61), (69, 81, 21), (64, 68, 62, 65), (20, 76, 79), (78, 77, 76, 81), (61, 63, 64, 50), (50, 64, 65, 43), (43, 65, 66, 59), (59, 66, 63, 61), (62, 75, 44), (77, 8, 79, 76), (78, 74, 88, 89), (67, 80, 68), (67, 28, 80), (79, 80, 28, 23), (75, 62, 68, 80), (73, 71, 85, 84), (70, 42, 75, 80), (73, 70, 80, 81), (81, 69, 60), (65, 62, 44, 66), (36, 53, 68, 60), (8, 74, 80, 79), (74, 78, 81, 80), (26, 27, 20, 23), (84, 85, 83, 82), (86, 89, 88, 87), (42, 71, 72, 75), (77, 78, 89, 86), (42, 70, 82, 83), (70, 73, 84, 82), (8, 77, 86, 87), (75, 72, 44), (71, 42, 83, 85), (74, 8, 87, 88), (71, 73, 81, 72), (4, 21, 28, 15), (24, 25, 28, 21), (27, 24, 21, 20), (76, 20, 21, 81), (60, 44, 72, 81), (96, 95, 108, 106), (97, 99, 102, 100), (98, 97, 100, 101), (94, 90, 98, 101), (96, 94, 101, 100), (91, 95, 102, 99), (95, 96, 100, 102), (105, 103, 106, 108), (103, 104, 107, 106), (94, 96, 106, 107), (90, 94, 107, 104), (95, 91, 105, 108), (111, 121, 123, 110), (112, 115, 117, 114), (113, 116, 115, 112), (109, 116, 113, 92), (111, 115, 116, 109), (93, 114, 117, 110), (110, 117, 115, 111), (120, 123, 121, 118), (118, 121, 122, 119), (109, 122, 121, 111), (92, 119, 122, 109), (110, 123, 120, 93)])
me_mk2crewcabin_016.polygons.foreach_set('use_smooth', [True] * 114)
_k = set([(0, 1), (0, 5), (0, 37), (1, 2), (1, 7), (2, 6), (2, 40), (3, 4), (3, 14), (3, 35), (4, 15), (4, 21), (5, 7), (5, 29), (6, 7), (6, 33), (8, 74), (8, 77), (8, 87), (9, 13), (9, 19), (9, 26), (10, 11), (10, 16), (10, 54), (11, 12), (11, 18), (12, 17), (12, 57), (13, 22), (13, 25), (14, 15), (14, 52), (15, 28), (16, 18), (16, 45), (17, 18), (17, 49), (19, 22), (19, 27), (20, 21), (20, 23), (20, 76), (21, 28), (21, 69), (22, 24), (23, 28), (23, 79), (24, 25), (24, 27), (25, 26), (26, 27), (28, 67), (29, 38), (29, 69), (30, 31), (30, 37), (30, 38), (31, 32), (31, 41), (32, 39), (32, 40), (33, 39), (34, 35), (34, 36), (34, 51), (36, 53), (36, 60), (38, 41), (39, 41), (42, 70), (42, 71), (42, 83), (43, 50), (43, 59), (43, 65), (44, 60), (44, 62), (44, 72), (45, 55), (45, 67), (46, 47), (46, 54), (46, 55), (47, 48), (47, 58), (48, 56), (48, 57), (49, 56), (50, 61), (50, 64), (51, 52), (51, 53), (53, 68), (55, 58), (56, 58), (59, 61), (59, 66), (60, 68), (60, 69), (61, 63), (62, 68), (62, 75), (63, 64), (63, 66), (64, 65), (65, 66), (67, 68), (70, 73), (70, 82), (71, 73), (71, 85), (72, 75), (72, 81), (73, 84), (74, 78), (74, 88), (75, 80), (76, 79), (76, 81), (77, 78), (77, 86), (78, 89), (79, 80), (82, 83), (82, 84), (83, 85), (84, 85), (86, 87), (86, 89), (87, 88), (88, 89), (90, 98), (90, 104), (91, 99), (91, 105), (92, 113), (92, 119), (93, 114), (93, 120), (94, 96), (94, 101), (94, 107), (95, 96), (95, 102), (95, 108), (96, 100), (96, 106), (97, 98), (97, 99), (97, 100), (98, 101), (99, 102), (100, 101), (100, 102), (103, 104), (103, 105), (103, 106), (104, 107), (105, 108), (106, 107), (106, 108), (109, 111), (109, 116), (109, 122), (110, 111), (110, 117), (110, 123), (111, 115), (111, 121), (112, 113), (112, 114), (112, 115), (113, 116), (114, 117), (115, 116), (115, 117), (118, 119), (118, 120), (118, 121), (119, 122), (120, 123), (121, 122), (121, 123)])
me_mk2crewcabin_016.attributes.new('sharp_edge', 'BOOLEAN', 'EDGE').data.foreach_set('value', [ (min(e.vertices), max(e.vertices)) in _k for e in me_mk2crewcabin_016.edges])
_uv = me_mk2crewcabin_016.uv_layers.new(name='UV')
_uv.uv.foreach_set('vector', [0.6616, 0.7909, 0.5763, 0.7909, 0.5763, 0.8286, 0.5912, 0.8419, 0.6616, 0.8462, 0.6616, 0.785, 0.6616, 0.7787, 0.5604, 0.7787, 0.5703, 0.785, 0.5891, 0.8473, 0.5864, 0.8553, 0.6616, 0.8596, 0.6616, 0.8516, 0.5703, 0.8324, 0.5604, 0.8383, 0.5864, 0.8553, 0.5891, 0.8473, 0.5703, 0.785, 0.5604, 0.7787, 0.5604, 0.8383, 0.5703, 0.8324, 0.6616, 0.7909, 0.6616, 0.785, 0.5703, 0.785, 0.5763, 0.7909, 0.5911, 0.8419, 0.5892, 0.8473, 0.6616, 0.8516, 0.6616, 0.8462, 0.5763, 0.8286, 0.5703, 0.8324, 0.5892, 0.8473, 0.5911, 0.8419, 0.5763, 0.7909, 0.5703, 0.785, 0.5703, 0.8324, 0.5763, 0.8286, 0.6616, 0.7909, 0.6616, 0.8462, 0.5912, 0.8419, 0.5763, 0.8286, 0.5763, 0.7909, 0.5891, 0.8473, 0.6616, 0.8516, 0.6616, 0.8596, 0.5864, 0.8553, 0.5703, 0.8324, 0.5891, 0.8473, 0.5864, 0.8553, 0.5604, 0.8383, 0.5703, 0.785, 0.5703, 0.8324, 0.5604, 0.8383, 0.5604, 0.7787, 0.6616, 0.7909, 0.5763, 0.7909, 0.5703, 0.785, 0.6616, 0.785, 0.5911, 0.8419, 0.6616, 0.8462, 0.6616, 0.8516, 0.5892, 0.8473, 0.5763, 0.8286, 0.5911, 0.8419, 0.5892, 0.8473, 0.5703, 0.8324, 0.5763, 0.7909, 0.5763, 0.8286, 0.5703, 0.8324, 0.5703, 0.785, 0.6616, 0.785, 0.5703, 0.785, 0.5604, 0.7787, 0.6616, 0.7787, 0.3183, 0.9817, 0.309, 0.9903, 0.3091, 0.8833, 0.3183, 0.8928, 0.08737, 0.9884, 0.06308, 0.9884, 0.06307, 0.8313, 0.08736, 0.8313, 0.1488, 0.9884, 0.08737, 0.9884, 0.08736, 0.8313, 0.1488, 0.8313, 0.4686, 0.8978, 0.3238, 0.8978, 0.3238, 0.9763, 0.4686, 0.9763, 0.3183, 0.8928, 0.3091, 0.8833, 0.4853, 0.8833, 0.4761, 0.8928, 0.4761, 0.8928, 0.4761, 0.9817, 0.4853, 0.9903, 0.4853, 0.8833, 0.3238, 0.8978, 0.4686, 0.8978, 0.4761, 0.8928, 0.3183, 0.8928, 0.4686, 0.8978, 0.4686, 0.9763, 0.4761, 0.9817, 0.4761, 0.8928, 0.4686, 0.9763, 0.3238, 0.9763, 0.3183, 0.9817, 0.4761, 0.9817, 0.3238, 0.9763, 0.3238, 0.8978, 0.3183, 0.8928, 0.3183, 0.9817, 0.5349, 0.7644, 0.3198, 0.7833, 0.3198, 0.7644, 0.6616, 0.7909, 0.6616, 0.8462, 0.5912, 0.8419, 0.5763, 0.8286, 0.5763, 0.7909, 0.6616, 0.785, 0.5703, 0.785, 0.5604, 0.7787, 0.6616, 0.7787, 0.5891, 0.8473, 0.6616, 0.8516, 0.6616, 0.8596, 0.5864, 0.8553, 0.5703, 0.8324, 0.5891, 0.8473, 0.5864, 0.8553, 0.5604, 0.8383, 0.5703, 0.785, 0.5703, 0.8324, 0.5604, 0.8383, 0.5604, 0.7787, 0.6616, 0.7909, 0.5763, 0.7909, 0.5703, 0.785, 0.6616, 0.785, 0.5911, 0.8419, 0.6616, 0.8462, 0.6616, 0.8516, 0.5892, 0.8473, 0.5763, 0.8286, 0.5911, 0.8419, 0.5892, 0.8473, 0.5703, 0.8324, 0.5763, 0.7909, 0.5763, 0.8286, 0.5703, 0.8324, 0.5703, 0.785, 0.6616, 0.7909, 0.5763, 0.7909, 0.5763, 0.8286, 0.5912, 0.8419, 0.6616, 0.8462, 0.5891, 0.8473, 0.5864, 0.8553, 0.6616, 0.8596, 0.6616, 0.8516, 0.5703, 0.8324, 0.5604, 0.8383, 0.5864, 0.8553, 0.5891, 0.8473, 0.5703, 0.785, 0.5604, 0.7787, 0.5604, 0.8383, 0.5703, 0.8324, 0.6616, 0.7909, 0.6616, 0.785, 0.5703, 0.785, 0.5763, 0.7909, 0.5911, 0.8419, 0.5892, 0.8473, 0.6616, 0.8516, 0.6616, 0.8462, 0.5763, 0.8286, 0.5703, 0.8324, 0.5892, 0.8473, 0.5911, 0.8419, 0.5763, 0.7909, 0.5703, 0.785, 0.5703, 0.8324, 0.5763, 0.8286, 0.6616, 0.785, 0.6616, 0.7787, 0.5604, 0.7787, 0.5703, 0.785, 0.2103, 0.9884, 0.2103, 0.8313, 0.2345, 0.8313, 0.2346, 0.9884, 0.1488, 0.9884, 0.1488, 0.8313, 0.2103, 0.8313, 0.2103, 0.9884, 0.4686, 0.8978, 0.4686, 0.9763, 0.3238, 0.9763, 0.3238, 0.8978, 0.3889, 0.01616, 0.3889, 0.03357, 0.312, 0.01616, 0.4761, 0.8928, 0.4853, 0.8833, 0.4853, 0.9903, 0.4761, 0.9817, 0.5349, 0.7644, 0.5349, 0.7833, 0.3198, 0.7833, 0.7748, 0.5196, 0.5995, 0.5196, 0.5801, 0.5128, 0.7866, 0.5128, 0.3238, 0.8978, 0.3183, 0.8928, 0.4761, 0.8928, 0.4686, 0.8978, 0.4686, 0.8978, 0.4761, 0.8928, 0.4761, 0.9817, 0.4686, 0.9763, 0.4686, 0.9763, 0.4761, 0.9817, 0.3183, 0.9817, 0.3238, 0.9763, 0.3238, 0.9763, 0.3183, 0.9817, 0.3183, 0.8928, 0.3238, 0.8978, 0.5349, 0.7644, 0.5349, 0.7833, 0.3198, 0.7644, 0.5995, 0.5196, 0.5995, 0.697, 0.5801, 0.7038, 0.5801, 0.5128, 0.7748, 0.5196, 0.7748, 0.697, 0.7658, 0.6878, 0.7658, 0.5288, 0.3889, 0.01616, 0.3889, 0.03357, 0.4658, 0.01616, 0.3889, 0.01616, 0.312, 0.01616, 0.3889, 0.03357, 0.22, 0.03357, 0.3889, 0.03357, 0.312, 0.01616, 0.22, 0.01616, 0.5564, 0.03357, 0.5564, 0.01616, 0.4658, 0.01616, 0.3889, 0.03357, 0.7995, 0.5196, 0.9644, 0.5196, 0.9568, 0.528, 0.8097, 0.528, 0.7995, 0.697, 0.9644, 0.697, 0.9817, 0.7038, 0.7866, 0.7038, 0.7995, 0.5196, 0.7995, 0.697, 0.7866, 0.7038, 0.7866, 0.5128, 0.3889, 0.03357, 0.3889, 0.01616, 0.4658, 0.01616, 0.4761, 0.9817, 0.4853, 0.9903, 0.309, 0.9903, 0.3183, 0.9817, 0.2346, 0.9884, 0.2345, 0.8313, 0.2767, 0.8313, 0.2767, 0.9884, 0.5995, 0.697, 0.7748, 0.697, 0.7866, 0.7038, 0.5801, 0.7038, 0.7748, 0.697, 0.7748, 0.5196, 0.7866, 0.5128, 0.7866, 0.7038, 0.4761, 0.9817, 0.3183, 0.9817, 0.309, 0.9903, 0.4853, 0.9903, 0.8097, 0.528, 0.9568, 0.528, 0.9568, 0.6885, 0.8097, 0.6885, 0.6102, 0.5288, 0.7658, 0.5288, 0.7658, 0.6878, 0.6102, 0.6878, 0.9644, 0.697, 0.9644, 0.5196, 0.9817, 0.5128, 0.9817, 0.7038, 0.5995, 0.5196, 0.7748, 0.5196, 0.7658, 0.5288, 0.6102, 0.5288, 0.9644, 0.697, 0.7995, 0.697, 0.8097, 0.6885, 0.9568, 0.6885, 0.7995, 0.697, 0.7995, 0.5196, 0.8097, 0.528, 0.8097, 0.6885, 0.5995, 0.697, 0.5995, 0.5196, 0.6102, 0.5288, 0.6102, 0.6878, 0.5349, 0.7833, 0.3198, 0.7833, 0.3198, 0.7644, 0.9644, 0.5196, 0.9644, 0.697, 0.9568, 0.6885, 0.9568, 0.528, 0.7748, 0.697, 0.5995, 0.697, 0.6102, 0.6878, 0.7658, 0.6878, 0.9644, 0.5196, 0.7995, 0.5196, 0.7866, 0.5128, 0.9817, 0.5128, 0.06308, 0.9884, 0.02092, 0.9884, 0.02091, 0.8313, 0.06307, 0.8313, 0.3183, 0.8928, 0.4761, 0.8928, 0.4853, 0.8833, 0.3091, 0.8833, 0.3183, 0.9817, 0.3183, 0.8928, 0.3091, 0.8833, 0.309, 0.9903, 0.22, 0.03357, 0.22, 0.01616, 0.312, 0.01616, 0.3889, 0.03357, 0.4658, 0.01616, 0.5564, 0.01616, 0.5564, 0.03357, 0.3889, 0.03357, 0.3139, 0.4532, 0.04057, 0.4532, 0.04057, 0.4422, 0.3139, 0.4422, 0.3139, 0.4733, 0.04057, 0.4733, 0.04057, 0.4675, 0.3139, 0.4675, 0.04057, 0.4733, 0.3139, 0.4733, 0.3139, 0.4675, 0.04057, 0.4675, 0.04057, 0.4532, 0.0337, 0.458, 0.0337, 0.4675, 0.04057, 0.4675, 0.3139, 0.4532, 0.04057, 0.4532, 0.04057, 0.4675, 0.3139, 0.4675, 0.0337, 0.458, 0.04057, 0.4532, 0.04057, 0.4675, 0.0337, 0.4675, 0.04057, 0.4532, 0.3139, 0.4532, 0.3139, 0.4675, 0.04057, 0.4675, 0.04057, 0.4374, 0.3139, 0.4374, 0.3139, 0.4422, 0.04057, 0.4422, 0.3139, 0.4374, 0.04057, 0.4374, 0.04057, 0.4422, 0.3139, 0.4422, 0.04057, 0.4532, 0.3139, 0.4532, 0.3139, 0.4422, 0.04057, 0.4422, 0.0337, 0.458, 0.04057, 0.4532, 0.02759, 0.4532, 0.02759, 0.458, 0.04057, 0.4532, 0.0337, 0.458, 0.02759, 0.458, 0.02759, 0.4532, 0.3139, 0.4532, 0.3139, 0.4422, 0.04057, 0.4422, 0.04057, 0.4532, 0.3139, 0.4733, 0.3139, 0.4675, 0.04057, 0.4675, 0.04057, 0.4733, 0.04057, 0.4733, 0.04057, 0.4675, 0.3139, 0.4675, 0.3139, 0.4733, 0.04057, 0.4532, 0.04057, 0.4675, 0.0337, 0.4675, 0.0337, 0.458, 0.3139, 0.4532, 0.3139, 0.4675, 0.04057, 0.4675, 0.04057, 0.4532, 0.0337, 0.458, 0.0337, 0.4675, 0.04057, 0.4675, 0.04057, 0.4532, 0.04057, 0.4532, 0.04057, 0.4675, 0.3139, 0.4675, 0.3139, 0.4532, 0.04057, 0.4374, 0.04057, 0.4422, 0.3139, 0.4422, 0.3139, 0.4374, 0.3139, 0.4374, 0.3139, 0.4422, 0.04057, 0.4422, 0.04057, 0.4374, 0.04057, 0.4532, 0.04057, 0.4422, 0.3139, 0.4422, 0.3139, 0.4532, 0.0337, 0.458, 0.02759, 0.458, 0.02759, 0.4532, 0.04057, 0.4532, 0.04057, 0.4532, 0.02759, 0.4532, 0.02759, 0.458, 0.0337, 0.458])
me_mk2crewcabin_016.materials.append(mat_material)
me_mk2crewcabin_016.use_remesh_preserve_volume = False
me_mk2crewcabin_016.use_remesh_preserve_attributes = False
me_mk2crewcabin_016.use_mirror_vertex_groups = False
me_mk2crewcabin_016.update()
me_mk2crewcabin_016.normals_split_custom_set([tuple(v) for v in zip(*[iter([0.0, 1.0, -1.803e-07, 1.328e-08, 1.0, -1.915e-07, 1.328e-08, 1.0, -1.915e-07, 1.328e-08, 1.0, -1.915e-07, 0.0, 1.0, -1.803e-07, 0.001342, 1.0, 1.357e-06, 0.001633, 1.0, -0.006261, 0.0, 1.0, 3.915e-07, 0.0, 1.0, 5.599e-07, -1.117e-07, 1.0, 9.091e-07, -1.117e-07, 1.0, 9.091e-07, 0.0, 1.0, 1.192e-06, 0.0, 1.0, 1.192e-06, -7.967e-08, 1.0, 3.132e-07, -7.967e-08, 1.0, 3.132e-07, -1.117e-07, 1.0, 9.091e-07, -1.117e-07, 1.0, 9.091e-07, 0.0, 1.0, 5.599e-07, 0.0, 1.0, 3.915e-07, -7.967e-08, 1.0, 3.132e-07, -7.967e-08, 1.0, 3.132e-07, 0.0, 0.8788, 0.4772, 0.0, 0.8788, 0.4772, 0.0, 0.8788, 0.4772, 0.0, 0.8788, 0.4772, 0.02289, 0.8788, -0.4766, 0.02289, 0.8788, -0.4766, 0.0, 0.879, -0.4767, 0.0, 0.879, -0.4767, 0.3113, 0.8788, -0.3617, 0.3113, 0.8788, -0.3617, 0.3113, 0.8788, -0.3617, 0.3113, 0.8788, -0.3617, 0.4772, 0.8788, -1.173e-06, 0.4772, 0.8788, -1.173e-06, 0.4772, 0.8788, -1.173e-06, 0.4772, 0.8788, -1.173e-06, 0.0, -1.0, -7.515e-07, 0.0, -1.0, -7.515e-07, 6.64e-08, -1.0, -7.369e-07, 6.64e-08, -1.0, -7.369e-07, 6.64e-08, -1.0, -7.369e-07, 1.117e-07, -1.0, -4.176e-07, 0.0, -1.0, 0.0, 0.0, -1.0, 0.0, 1.117e-07, -1.0, -4.176e-07, 7.967e-08, -1.0, -4.646e-07, 1.117e-07, -1.0, -4.176e-07, 1.117e-07, -1.0, -4.176e-07, 7.967e-08, -1.0, -4.646e-07, 0.0, -1.0, 7.034e-07, 7.967e-08, -1.0, -4.646e-07, 7.967e-08, -1.0, -4.646e-07, 4.992e-06, -1.0, -0.004506, 0.0, -0.8546, 0.5192, 0.0, -0.8546, 0.5192, 0.0, -0.8546, 0.5192, 0.0, -0.8546, 0.5192, 0.02491, -0.8546, -0.5186, 0.0, -0.8549, -0.5188, 0.0, -0.8549, -0.5188, 0.02491, -0.8546, -0.5186, 0.3387, -0.8546, -0.3935, 0.3387, -0.8546, -0.3935, 0.3387, -0.8546, -0.3935, 0.3387, -0.8546, -0.3935, 0.5192, -0.8546, -1.643e-06, 0.5192, -0.8546, -1.643e-06, 0.5192, -0.8546, -1.643e-06, 0.5192, -0.8546, -1.643e-06, 0.0, -1.0, 1.381e-06, 0.0, -1.0, 7.034e-07, 4.992e-06, -1.0, -0.004506, -7.707e-06, -1.0, -0.007717, 3.393e-07, -9.117e-08, 1.0, 3.297e-07, -8.755e-08, 1.0, 1.931e-07, -7.26e-08, 1.0, 1.917e-07, -7.155e-08, 1.0, -0.6524, -1.002e-07, 0.7579, -0.6524, -1.002e-07, 0.7579, -0.6524, -1.002e-07, 0.7579, -0.6524, -1.002e-07, 0.7579, -3.799e-08, -1.404e-07, 1.0, -0.04798, -1.403e-07, 0.9988, -0.04798, -1.403e-07, 0.9988, -3.799e-08, -1.404e-07, 1.0, -2.196e-07, -1.883e-07, 1.0, -2.196e-07, -1.883e-07, 1.0, -2.196e-07, -1.883e-07, 1.0, -2.196e-07, -1.883e-07, 1.0, 1.917e-07, -7.155e-08, 1.0, 1.931e-07, -7.26e-08, 1.0, 2.37e-07, -7.893e-08, 1.0, 2.354e-07, -7.713e-08, 1.0, -8.748e-08, -7.713e-08, 1.0, -5.175e-07, -9.691e-08, 1.0, -5.047e-07, -9.356e-08, 1.0, -8.526e-08, -7.893e-08, 1.0, -0.4963, -1.344e-07, 0.8682, -0.4963, -1.344e-07, 0.8682, -0.4963, -1.344e-07, 0.8682, -0.4963, -1.344e-07, 0.8682, 3.663e-06, 0.4966, 0.868, 3.663e-06, 0.4966, 0.868, 3.663e-06, 0.4966, 0.868, 3.663e-06, 0.4966, 0.868, 0.4963, -1.827e-07, 0.8682, 0.4963, -1.827e-07, 0.8682, 0.4963, -1.827e-07, 0.8682, 0.4963, -1.827e-07, 0.8682, -0.0006505, -0.4966, 0.868, -0.0006505, -0.4966, 0.868, -0.0006505, -0.4966, 0.868, -0.0006505, -0.4966, 0.868, -1.0, 0.0, -5.937e-07, -1.0, 0.0, -5.937e-07, -1.0, 0.0, -5.937e-07, 0.0, 1.0, -1.803e-07, 0.0, 1.0, -1.803e-07, -1.328e-08, 1.0, -1.691e-07, -1.328e-08, 1.0, -1.691e-07, -1.328e-08, 1.0, -1.691e-07, -0.001246, 1.0, 1.321e-06, 0.0, 1.0, 7.034e-07, 0.0, 1.0, 4.635e-07, -0.001633, 1.0, -0.006261, 1.117e-07, 1.0, 1.014e-06, 0.0, 1.0, 1.192e-06, 0.0, 1.0, 1.192e-06, 1.117e-07, 1.0, 1.014e-06, 7.967e-08, 1.0, 3.705e-07, 1.117e-07, 1.0, 1.014e-06, 1.117e-07, 1.0, 1.014e-06, 7.967e-08, 1.0, 3.705e-07, 0.0, 1.0, 7.034e-07, 7.967e-08, 1.0, 3.705e-07, 7.967e-08, 1.0, 3.705e-07, 0.0, 1.0, 4.635e-07, 0.0, 0.8788, 0.4772, 0.0, 0.8788, 0.4772, 0.0, 0.8788, 0.4772, 0.0, 0.8788, 0.4772, -0.02289, 0.8788, -0.4766, 0.0, 0.879, -0.4767, 0.0, 0.879, -0.4767, -0.02289, 0.8788, -0.4766, -0.3113, 0.8788, -0.3617, -0.3113, 0.8788, -0.3617, -0.3113, 0.8788, -0.3617, -0.3113, 0.8788, -0.3617, -0.4772, 0.8788, -1.22e-06, -0.4772, 0.8788, -1.22e-06, -0.4772, 0.8788, -1.22e-06, -0.4772, 0.8788, -1.22e-06, 0.0, -1.0, -7.515e-07, -6.64e-08, -1.0, -7.661e-07, -6.64e-08, -1.0, -7.661e-07, -6.64e-08, -1.0, -7.661e-07, 0.0, -1.0, -7.515e-07, -1.117e-07, -1.0, -6.264e-07, -1.117e-07, -1.0, -6.264e-07, 0.0, -1.0, 0.0, 0.0, -1.0, 0.0, -7.967e-08, -1.0, -6.264e-07, -7.967e-08, -1.0, -6.264e-07, -1.117e-07, -1.0, -6.264e-07, -1.117e-07, -1.0, -6.264e-07, 0.0, -1.0, 5.599e-07, -5e-06, -1.0, -0.004506, -7.967e-08, -1.0, -6.264e-07, -7.967e-08, -1.0, -6.264e-07, 0.0, -0.8546, 0.5192, 0.0, -0.8546, 0.5192, 0.0, -0.8546, 0.5192, 0.0, -0.8546, 0.5192, -0.02491, -0.8546, -0.5186, -0.02491, -0.8546, -0.5186, 0.0, -0.8549, -0.5188, 0.0, -0.8549, -0.5188, -0.3387, -0.8546, -0.3935, -0.3387, -0.8546, -0.3935, -0.3387, -0.8546, -0.3935, -0.3387, -0.8546, -0.3935, -0.5192, -0.8546, -1.598e-06, -0.5192, -0.8546, -1.598e-06, -0.5192, -0.8546, -1.598e-06, -0.5192, -0.8546, -1.598e-06, 0.0, -1.0, 1.035e-06, 5.498e-06, -1.0, -0.007717, -5e-06, -1.0, -0.004506, 0.0, -1.0, 5.599e-07, 0.6524, -9.315e-08, 0.7579, 0.6524, -9.315e-08, 0.7579, 0.6524, -9.315e-08, 0.7579, 0.6524, -9.315e-08, 0.7579, -3.799e-08, -1.404e-07, 1.0, -3.799e-08, -1.404e-07, 1.0, 0.04798, -1.401e-07, 0.9988, 0.04798, -1.401e-07, 0.9988, 1.656e-07, -1.883e-07, 1.0, 1.656e-07, -1.883e-07, 1.0, 1.656e-07, -1.883e-07, 1.0, 1.656e-07, -1.883e-07, 1.0, 0.0, 1.0, 0.0, 3.942e-18, 1.0, 5.896e-08, 0.00151, 1.0, 0.0004732, 2.354e-07, -7.713e-08, 1.0, 2.37e-07, -7.893e-08, 1.0, 3.749e-07, -9.356e-08, 1.0, 3.827e-07, -9.691e-08, 1.0, -1.0, 0.0, -5.937e-07, -1.0, 0.0, -5.937e-07, -1.0, 0.0, -5.937e-07, 0.0, 0.0, -1.0, 0.0, 0.0, -1.0, 0.0, 0.0, -1.0, -1.128e-07, 0.0, -1.0, 0.4963, -1.403e-07, 0.8682, 0.4963, -1.403e-07, 0.8682, 0.4963, -1.403e-07, 0.8682, 0.4963, -1.403e-07, 0.8682, -3.656e-06, 0.4966, 0.868, -3.656e-06, 0.4966, 0.868, -3.656e-06, 0.4966, 0.868, -3.656e-06, 0.4966, 0.868, -0.4963, -1.869e-07, 0.8682, -0.4963, -1.869e-07, 0.8682, -0.4963, -1.869e-07, 0.8682, -0.4963, -1.869e-07, 0.8682, 0.0006505, -0.4966, 0.868, 0.0006505, -0.4966, 0.868, 0.0006505, -0.4966, 0.868, 0.0006505, -0.4966, 0.868, 1.0, 0.0, 5.937e-07, 1.0, 0.0, 5.937e-07, 1.0, 0.0, 5.937e-07, 0.0, 0.0, -1.0, 0.0, 0.0, -1.0, 0.0, 0.0, -1.0, 0.0, 0.0, -1.0, -1.0, 1.304e-09, 0.0, -1.0, 1.304e-09, 0.0, -1.0, 1.304e-09, 0.0, -1.0, 1.304e-09, 0.0, -0.003857, -1.0, 0.006684, 3.942e-18, -1.0, -6.205e-07, 0.002256, -1.0, 0.0039, -0.003857, -1.0, 0.006684, -0.002256, -1.0, 0.0039, 3.942e-18, -1.0, -6.205e-07, 1.206e-14, -1.0, -2.023e-07, 3.942e-18, -1.0, -6.205e-07, -0.002256, -1.0, 0.0039, 1.206e-14, -1.0, -2.023e-07, -1.206e-14, -1.0, -2.023e-07, -1.206e-14, -1.0, -2.023e-07, 0.002256, -1.0, 0.0039, 3.942e-18, -1.0, -6.205e-07, 0.0, -1.0, -1.844e-06, 0.0, -1.0, -1.844e-06, 0.0, -1.0, -1.844e-06, 0.0, -1.0, -1.844e-06, -1.677e-07, 0.0, -1.0, 9.261e-08, 0.0, -1.0, 1.664e-07, 0.0, -1.0, -1.127e-07, 0.0, -1.0, -1.677e-07, 0.0, -1.0, -1.677e-07, 0.0, -1.0, -1.127e-07, 0.0, -1.0, -1.128e-07, 0.0, -1.0, 3.942e-18, 1.0, 5.896e-08, 0.0, 1.0, 0.0, -2.153e-11, 1.0, 3.753e-07, 3.827e-07, -9.691e-08, 1.0, 3.749e-07, -9.356e-08, 1.0, 3.297e-07, -8.755e-08, 1.0, 3.393e-07, -9.117e-08, 1.0, 1.0, 4.092e-09, 3.017e-06, 1.0, 4.092e-09, 3.017e-06, 1.0, 4.092e-09, 3.017e-06, 1.0, 4.092e-09, 3.017e-06, 0.0, 0.0, -1.0, 0.0, 0.0, -1.0, -1.127e-07, 0.0, -1.0, 0.0, 0.0, -1.0, 0.0, 0.0, -1.0, 0.0, 0.0, -1.0, -1.128e-07, 0.0, -1.0, -1.127e-07, 0.0, -1.0, -5.175e-07, -9.691e-08, 1.0, -4.741e-07, -9.117e-08, 1.0, -4.594e-07, -8.755e-08, 1.0, -5.047e-07, -9.356e-08, 1.0, 0.0, 1.906e-07, -1.0, 0.0, 1.906e-07, -1.0, 0.0, 1.906e-07, -1.0, 0.0, 1.906e-07, -1.0, 0.0, 1.906e-07, -1.0, 0.0, 1.906e-07, -1.0, 0.0, 1.906e-07, -1.0, 0.0, 1.906e-07, -1.0, 9.261e-08, 0.0, -1.0, 9.261e-08, 0.0, -1.0, 1.664e-07, 0.0, -1.0, 1.664e-07, 0.0, -1.0, 0.0, -1.0, -1.844e-06, 0.0, -1.0, -1.844e-06, 0.0, -1.0, -1.844e-06, 0.0, -1.0, -1.844e-06, 0.0, 1.0, 1.844e-06, 0.0, 1.0, 1.844e-06, 0.0, 1.0, 1.844e-06, 0.0, 1.0, 1.844e-06, 1.0, 1.267e-09, 0.0, 1.0, 1.267e-09, 0.0, 1.0, 1.267e-09, 0.0, 1.0, 1.267e-09, 0.0, 1.0, -4.127e-08, 3.012e-06, 1.0, -4.127e-08, 3.012e-06, 1.0, -4.127e-08, 3.012e-06, 1.0, -4.127e-08, 3.012e-06, 1.0, 0.0, 5.937e-07, 1.0, 0.0, 5.937e-07, 1.0, 0.0, 5.937e-07, -1.0, 7.918e-08, -3.012e-06, -1.0, 7.918e-08, -3.012e-06, -1.0, 7.918e-08, -3.012e-06, -1.0, 7.918e-08, -3.012e-06, 0.0, 1.0, 1.844e-06, 0.0, 1.0, 1.844e-06, 0.0, 1.0, 1.844e-06, 0.0, 1.0, 1.844e-06, 9.261e-08, 0.0, -1.0, -1.677e-07, 0.0, -1.0, -1.128e-07, 0.0, -1.0, 1.664e-07, 0.0, -1.0, -1.0, 0.0, 3.017e-06, -1.0, 0.0, 3.017e-06, -1.0, 0.0, 3.017e-06, -1.0, 0.0, 3.017e-06, -4.328e-08, -7.155e-08, 1.0, -8.748e-08, -7.713e-08, 1.0, -8.526e-08, -7.893e-08, 1.0, -0.00142, 0.0006974, 1.0, -4.741e-07, -9.117e-08, 1.0, -4.328e-08, -7.155e-08, 1.0, -0.00142, 0.0006974, 1.0, -4.594e-07, -8.755e-08, 1.0, -1.206e-14, 1.0, 4.046e-07, -1.206e-14, 1.0, 4.046e-07, 0.00151, 1.0, 0.0004732, 3.942e-18, 1.0, 5.896e-08, -2.153e-11, 1.0, 3.753e-07, 1.206e-14, 1.0, 4.046e-07, 1.206e-14, 1.0, 4.046e-07, 3.942e-18, 1.0, 5.896e-08, 0.0, -3.846e-07, 1.0, 0.0, -3.846e-07, 1.0, 0.0, -3.846e-07, 1.0, 0.0, -3.846e-07, 1.0, 0.0, 4.487e-07, -1.0, 0.0, 4.487e-07, -1.0, 0.0, 4.487e-07, -1.0, 0.0, 4.487e-07, -1.0, 0.0, 5.417e-07, -1.0, 0.0, 5.417e-07, -1.0, 0.0, 5.417e-07, -1.0, 0.0, 5.417e-07, -1.0, 0.0, 1.0, 0.0, 0.0, 1.0, 0.0, 0.0, 1.0, 0.0, 0.0, 1.0, 0.0, -1.0, -8.161e-08, 0.0, -1.0, -8.161e-08, 0.0, -1.0, -8.161e-08, 0.0, -1.0, -8.161e-08, 0.0, 0.0, -1.0, 0.0, 0.0, -1.0, 0.0, 0.0, -1.0, 0.0, 0.0, -1.0, 0.0, -1.0, -6.761e-08, 0.0, -1.0, -6.761e-08, 0.0, -1.0, -6.761e-08, 0.0, -1.0, -6.761e-08, 0.0, 1.0, -7.44e-09, 0.0, 1.0, -7.44e-09, 0.0, 1.0, -7.44e-09, 0.0, 1.0, -7.44e-09, 0.0, 1.0, 2.984e-08, 0.0, 1.0, 2.984e-08, 0.0, 1.0, 2.984e-08, 0.0, 1.0, 2.984e-08, 0.0, 0.0, -5.417e-07, 1.0, 0.0, -5.417e-07, 1.0, 0.0, -5.417e-07, 1.0, 0.0, -5.417e-07, 1.0, 0.0, 1.0, 0.0, 0.0, 1.0, 0.0, 0.0, 1.0, 0.0, 0.0, 1.0, 0.0, 0.0, -1.0, 0.0, 0.0, -1.0, 0.0, 0.0, -1.0, 0.0, 0.0, -1.0, 0.0, 0.0, -3.846e-07, 1.0, 0.0, -3.846e-07, 1.0, 0.0, -3.846e-07, 1.0, 0.0, -3.846e-07, 1.0, 0.0, 4.487e-07, -1.0, 0.0, 4.487e-07, -1.0, 0.0, 4.487e-07, -1.0, 0.0, 4.487e-07, -1.0, 0.0, 5.417e-07, -1.0, 0.0, 5.417e-07, -1.0, 0.0, 5.417e-07, -1.0, 0.0, 5.417e-07, -1.0, 0.0, 1.0, 2.637e-07, 0.0, 1.0, 4.708e-07, 0.0, 1.0, 4.708e-07, 0.0, 1.0, 2.26e-07, 1.0, 0.0, 0.0, 1.0, 0.0, 0.0, 1.0, 0.0, 0.0, 1.0, 0.0, 0.0, 0.0, -1.0, 3.763e-07, 0.0, -1.0, 7.841e-07, 0.0, -1.0, 7.841e-07, 0.0, -1.0, 4.392e-07, 1.0, 1.355e-07, 0.0, 1.0, 1.355e-07, 0.0, 1.0, 1.355e-07, 0.0, 1.0, 1.355e-07, 0.0, -1.0, 0.0, 0.0, -1.0, 0.0, 0.0, -1.0, 0.0, 0.0, -1.0, 0.0, 0.0, -1.0, 0.0, 0.0, -1.0, 0.0, 0.0, -1.0, 0.0, 0.0, -1.0, 0.0, 0.0, 0.0, -5.417e-07, 1.0, 0.0, -5.417e-07, 1.0, 0.0, -5.417e-07, 1.0, 0.0, -5.417e-07, 1.0, 0.0, 1.0, 2.26e-07, 0.0, 1.0, 0.0, 0.0, 1.0, 0.0, 0.0, 1.0, 2.637e-07, 0.0, -1.0, 4.392e-07, 0.0, -1.0, 0.0, 0.0, -1.0, 0.0, 0.0, -1.0, 3.763e-07])] * 3)])

# ---- objects
ob_small_platform = bpy.data.objects.new('Small Platform', None)
ob_sides = bpy.data.objects.new('Sides', me_mk2crewcabin_005)
ob_border_col_right = bpy.data.objects.new('Border_Col_Right', me_cube_022)
ob_border_col_left = bpy.data.objects.new('Border_Col_Left', me_cube_023)
ob_front = bpy.data.objects.new('Front', me_mk2crewcabin_004)
ob_border_front_col = bpy.data.objects.new('Border_Front_Col', me_cube_024)
ob_rear = bpy.data.objects.new('Rear', me_mk2crewcabin_002)
ob_sp_border_rear_col = bpy.data.objects.new('SP_Border_Rear_Col', me_cube_020)
ob_collision_1 = bpy.data.objects.new('Collision_1', me_cube_013)
ob_collision_2 = bpy.data.objects.new('Collision_2', me_cube_012)
ob_model = bpy.data.objects.new('Model', me_mk2crewcabin_016)

# ---- transforms, parenting, visibility, modifiers, constraints
ob_small_platform.location = (0.0, 0.0, 0.0)
ob_small_platform.rotation_euler = (1.571, 0.0, 0.0)
ob_small_platform.empty_image_offset = (0.0, 0.0)
ob_small_platform.lineart.crease_threshold = 0.0
ob_sides.parent = ob_small_platform
ob_sides.location = (0.0, 0.0, 0.0)
ob_sides.rotation_mode = 'ZYX'
ob_sides.lineart.crease_threshold = 0.0
_m = ob_sides.modifiers.new('EdgeSplit', 'EDGE_SPLIT')
_m.use_edge_angle = False
ob_border_col_right.parent = ob_sides
ob_border_col_right.matrix_parent_inverse = Matrix(((1.0, 0.0, 0.0, 0.0), (0.0, -4.371e-08, 1.0, 0.0), (0.0, -1.0, -4.371e-08, 0.0), (0.0, 0.0, 0.0, 1.0)))
ob_border_col_right.location = (0.0, 0.0, 0.0)
ob_border_col_right.hide_render = True
ob_border_col_right.lineart.crease_threshold = 0.0
ob_border_col_left.parent = ob_sides
ob_border_col_left.matrix_parent_inverse = Matrix(((1.0, 0.0, 0.0, 0.0), (0.0, -4.371e-08, 1.0, 0.0), (0.0, -1.0, -4.371e-08, 0.0), (0.0, 0.0, 0.0, 1.0)))
ob_border_col_left.location = (0.0, 0.0, 0.0)
ob_border_col_left.hide_render = True
ob_border_col_left.lineart.crease_threshold = 0.0
ob_front.parent = ob_small_platform
ob_front.location = (0.0, 0.0, 0.0)
ob_front.rotation_mode = 'ZYX'
ob_front.lineart.crease_threshold = 0.0
_m = ob_front.modifiers.new('EdgeSplit', 'EDGE_SPLIT')
_m.use_edge_angle = False
ob_border_front_col.parent = ob_front
ob_border_front_col.matrix_parent_inverse = Matrix(((1.0, 0.0, 0.0, 0.0), (0.0, -4.371e-08, 1.0, 0.0), (0.0, -1.0, -4.371e-08, 0.0), (0.0, 0.0, 0.0, 1.0)))
ob_border_front_col.location = (0.0, 1.455e-10, 0.0)
ob_border_front_col.rotation_euler = (1.571, 1.51e-07, 3.142)
ob_border_front_col.scale = (1.0, 1.0, 1.0)
ob_border_front_col.lineart.crease_threshold = 0.0
ob_rear.parent = ob_small_platform
ob_rear.location = (0.0, 0.0, 0.0)
ob_rear.rotation_mode = 'ZYX'
ob_rear.lineart.crease_threshold = 0.0
_m = ob_rear.modifiers.new('EdgeSplit', 'EDGE_SPLIT')
_m.use_edge_angle = False
ob_sp_border_rear_col.parent = ob_rear
ob_sp_border_rear_col.matrix_parent_inverse = Matrix(((1.0, 0.0, 0.0, 0.0), (0.0, -4.371e-08, 1.0, 0.0), (0.0, -1.0, -4.371e-08, 0.0), (0.0, 0.0, 0.0, 1.0)))
ob_sp_border_rear_col.location = (0.0, 1.455e-10, 9.251e-18)
ob_sp_border_rear_col.scale = (1.0, 1.0, 1.0)
ob_sp_border_rear_col.hide_render = True
ob_sp_border_rear_col.lineart.crease_threshold = 0.0
ob_collision_1.parent = ob_small_platform
ob_collision_1.location = (0.0, 0.0, 0.0)
ob_collision_1.lineart.crease_threshold = 0.0
ob_collision_2.parent = ob_small_platform
ob_collision_2.location = (0.0, 0.0, 0.0)
ob_collision_2.lineart.crease_threshold = 0.0
ob_model.parent = ob_small_platform
ob_model.location = (0.0, 0.0, 0.0)
ob_model.rotation_mode = 'ZYX'
ob_model.lineart.crease_threshold = 0.0
_m = ob_model.modifiers.new('EdgeSplit', 'EDGE_SPLIT')
_m.use_edge_angle = False

# ---- collection membership
col_collection_1.objects.link(ob_small_platform)
col_collection_1.objects.link(ob_sides)
col_collection_1.objects.link(ob_border_col_right)
col_collection_1.objects.link(ob_border_col_left)
col_collection_1.objects.link(ob_front)
col_collection_1.objects.link(ob_border_front_col)
col_collection_1.objects.link(ob_rear)
col_collection_1.objects.link(ob_sp_border_rear_col)
col_collection_1.objects.link(ob_collision_1)
col_collection_1.objects.link(ob_collision_2)
col_collection_1.objects.link(ob_model)

# ---- scene / render settings (as saved in the file)
scene.frame_start = 1; scene.frame_end = 250; scene.frame_set(1)
scene.render.engine = 'BLENDER_EEVEE_NEXT'
scene.render.resolution_percentage = 50
scene.render.dither_intensity = 0.0
scene.cycles.use_denoising = False
scene.cycles.samples = 128
scene.cycles.sampling_pattern = 'TABULATED_SOBOL'
scene.cycles.light_sampling_threshold = 0.0
scene.cycles.use_adaptive_sampling = False
scene.cycles.use_light_tree = False
scene.cycles.blur_glossy = 0.0
scene.cycles.sample_clamp_indirect = 0.0
scene.view_settings.view_transform = 'Standard'
bpy.context.view_layer.update()

# ---- added for rendering (the .blend has no active camera and no usable light): camera, sun
cam_auto = bpy.data.cameras.new('AutoCamera')
cam_auto.lens = 50.0
cam_auto.sensor_width = 36.0
cam_auto.clip_end = 1000.0
ob_auto_camera = bpy.data.objects.new('AutoCamera', cam_auto)
scene.collection.objects.link(ob_auto_camera)
ob_auto_camera.location = (2.10937, -2.83956, 1.68881)
ob_auto_camera.rotation_euler = (1.09748, -7.21219e-08, 0.694738)
scene.camera = ob_auto_camera
light_auto_sun = bpy.data.lights.new('AutoSun', 'SUN')
light_auto_sun.energy = 3.0
light_auto_sun.angle = 0.0523599
ob_auto_sun = bpy.data.objects.new('AutoSun', light_auto_sun)
scene.collection.objects.link(ob_auto_sun)
ob_auto_sun.rotation_euler = (0.872665, 0.174533, 0.523599)
bpy.context.view_layer.update()
